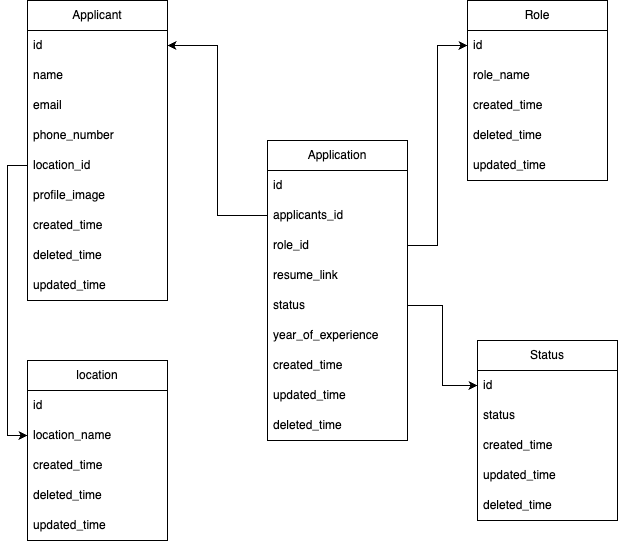

The diagram above was exported from draw.io. Its source (the exported page's mxGraphModel, read from the mxfile embedded in the PNG):
<mxGraphModel dx="1242" dy="1885" grid="1" gridSize="10" guides="1" tooltips="1" connect="1" arrows="1" fold="1" page="1" pageScale="1" pageWidth="850" pageHeight="1100" math="0" shadow="0">
  <root>
    <mxCell id="0" />
    <mxCell id="1" parent="0" />
    <mxCell id="mit3B9nRQRZIAUkRUsEa-1" value="Application" style="swimlane;fontStyle=0;childLayout=stackLayout;horizontal=1;startSize=30;horizontalStack=0;resizeParent=1;resizeParentMax=0;resizeLast=0;collapsible=1;marginBottom=0;whiteSpace=wrap;html=1;" parent="1" vertex="1">
      <mxGeometry x="370" y="-340" width="140" height="300" as="geometry" />
    </mxCell>
    <mxCell id="xNcFTsAAi_5aK2UlgXXc-16" value="id" style="text;strokeColor=none;fillColor=none;align=left;verticalAlign=middle;spacingLeft=4;spacingRight=4;overflow=hidden;points=[[0,0.5],[1,0.5]];portConstraint=eastwest;rotatable=0;whiteSpace=wrap;html=1;" parent="mit3B9nRQRZIAUkRUsEa-1" vertex="1">
      <mxGeometry y="30" width="140" height="30" as="geometry" />
    </mxCell>
    <mxCell id="mit3B9nRQRZIAUkRUsEa-2" value="applicants_id" style="text;strokeColor=none;fillColor=none;align=left;verticalAlign=middle;spacingLeft=4;spacingRight=4;overflow=hidden;points=[[0,0.5],[1,0.5]];portConstraint=eastwest;rotatable=0;whiteSpace=wrap;html=1;" parent="mit3B9nRQRZIAUkRUsEa-1" vertex="1">
      <mxGeometry y="60" width="140" height="30" as="geometry" />
    </mxCell>
    <mxCell id="mit3B9nRQRZIAUkRUsEa-6" value="role_id" style="text;strokeColor=none;fillColor=none;align=left;verticalAlign=middle;spacingLeft=4;spacingRight=4;overflow=hidden;points=[[0,0.5],[1,0.5]];portConstraint=eastwest;rotatable=0;whiteSpace=wrap;html=1;" parent="mit3B9nRQRZIAUkRUsEa-1" vertex="1">
      <mxGeometry y="90" width="140" height="30" as="geometry" />
    </mxCell>
    <mxCell id="xNcFTsAAi_5aK2UlgXXc-5" value="resume_link" style="text;strokeColor=none;fillColor=none;align=left;verticalAlign=middle;spacingLeft=4;spacingRight=4;overflow=hidden;points=[[0,0.5],[1,0.5]];portConstraint=eastwest;rotatable=0;whiteSpace=wrap;html=1;" parent="mit3B9nRQRZIAUkRUsEa-1" vertex="1">
      <mxGeometry y="120" width="140" height="30" as="geometry" />
    </mxCell>
    <mxCell id="xNcFTsAAi_5aK2UlgXXc-4" value="status" style="text;strokeColor=none;fillColor=none;align=left;verticalAlign=middle;spacingLeft=4;spacingRight=4;overflow=hidden;points=[[0,0.5],[1,0.5]];portConstraint=eastwest;rotatable=0;whiteSpace=wrap;html=1;" parent="mit3B9nRQRZIAUkRUsEa-1" vertex="1">
      <mxGeometry y="150" width="140" height="30" as="geometry" />
    </mxCell>
    <mxCell id="xNcFTsAAi_5aK2UlgXXc-55" value="year_of_experience" style="text;strokeColor=none;fillColor=none;align=left;verticalAlign=middle;spacingLeft=4;spacingRight=4;overflow=hidden;points=[[0,0.5],[1,0.5]];portConstraint=eastwest;rotatable=0;whiteSpace=wrap;html=1;" parent="mit3B9nRQRZIAUkRUsEa-1" vertex="1">
      <mxGeometry y="180" width="140" height="30" as="geometry" />
    </mxCell>
    <mxCell id="xNcFTsAAi_5aK2UlgXXc-26" value="created_time" style="text;strokeColor=none;fillColor=none;align=left;verticalAlign=middle;spacingLeft=4;spacingRight=4;overflow=hidden;points=[[0,0.5],[1,0.5]];portConstraint=eastwest;rotatable=0;whiteSpace=wrap;html=1;" parent="mit3B9nRQRZIAUkRUsEa-1" vertex="1">
      <mxGeometry y="210" width="140" height="30" as="geometry" />
    </mxCell>
    <mxCell id="xNcFTsAAi_5aK2UlgXXc-27" value="updated_time" style="text;strokeColor=none;fillColor=none;align=left;verticalAlign=middle;spacingLeft=4;spacingRight=4;overflow=hidden;points=[[0,0.5],[1,0.5]];portConstraint=eastwest;rotatable=0;whiteSpace=wrap;html=1;" parent="mit3B9nRQRZIAUkRUsEa-1" vertex="1">
      <mxGeometry y="240" width="140" height="30" as="geometry" />
    </mxCell>
    <mxCell id="xNcFTsAAi_5aK2UlgXXc-28" value="deleted_time" style="text;strokeColor=none;fillColor=none;align=left;verticalAlign=middle;spacingLeft=4;spacingRight=4;overflow=hidden;points=[[0,0.5],[1,0.5]];portConstraint=eastwest;rotatable=0;whiteSpace=wrap;html=1;" parent="mit3B9nRQRZIAUkRUsEa-1" vertex="1">
      <mxGeometry y="270" width="140" height="30" as="geometry" />
    </mxCell>
    <mxCell id="xNcFTsAAi_5aK2UlgXXc-7" value="Role" style="swimlane;fontStyle=0;childLayout=stackLayout;horizontal=1;startSize=30;horizontalStack=0;resizeParent=1;resizeParentMax=0;resizeLast=0;collapsible=1;marginBottom=0;whiteSpace=wrap;html=1;" parent="1" vertex="1">
      <mxGeometry x="570" y="-480" width="140" height="180" as="geometry" />
    </mxCell>
    <mxCell id="xNcFTsAAi_5aK2UlgXXc-8" value="id" style="text;strokeColor=none;fillColor=none;align=left;verticalAlign=middle;spacingLeft=4;spacingRight=4;overflow=hidden;points=[[0,0.5],[1,0.5]];portConstraint=eastwest;rotatable=0;whiteSpace=wrap;html=1;" parent="xNcFTsAAi_5aK2UlgXXc-7" vertex="1">
      <mxGeometry y="30" width="140" height="30" as="geometry" />
    </mxCell>
    <mxCell id="xNcFTsAAi_5aK2UlgXXc-9" value="role_name" style="text;strokeColor=none;fillColor=none;align=left;verticalAlign=middle;spacingLeft=4;spacingRight=4;overflow=hidden;points=[[0,0.5],[1,0.5]];portConstraint=eastwest;rotatable=0;whiteSpace=wrap;html=1;" parent="xNcFTsAAi_5aK2UlgXXc-7" vertex="1">
      <mxGeometry y="60" width="140" height="30" as="geometry" />
    </mxCell>
    <mxCell id="xNcFTsAAi_5aK2UlgXXc-35" value="created_time" style="text;strokeColor=none;fillColor=none;align=left;verticalAlign=middle;spacingLeft=4;spacingRight=4;overflow=hidden;points=[[0,0.5],[1,0.5]];portConstraint=eastwest;rotatable=0;whiteSpace=wrap;html=1;" parent="xNcFTsAAi_5aK2UlgXXc-7" vertex="1">
      <mxGeometry y="90" width="140" height="30" as="geometry" />
    </mxCell>
    <mxCell id="xNcFTsAAi_5aK2UlgXXc-37" value="deleted_time" style="text;strokeColor=none;fillColor=none;align=left;verticalAlign=middle;spacingLeft=4;spacingRight=4;overflow=hidden;points=[[0,0.5],[1,0.5]];portConstraint=eastwest;rotatable=0;whiteSpace=wrap;html=1;" parent="xNcFTsAAi_5aK2UlgXXc-7" vertex="1">
      <mxGeometry y="120" width="140" height="30" as="geometry" />
    </mxCell>
    <mxCell id="xNcFTsAAi_5aK2UlgXXc-36" value="updated_time" style="text;strokeColor=none;fillColor=none;align=left;verticalAlign=middle;spacingLeft=4;spacingRight=4;overflow=hidden;points=[[0,0.5],[1,0.5]];portConstraint=eastwest;rotatable=0;whiteSpace=wrap;html=1;" parent="xNcFTsAAi_5aK2UlgXXc-7" vertex="1">
      <mxGeometry y="150" width="140" height="30" as="geometry" />
    </mxCell>
    <mxCell id="xNcFTsAAi_5aK2UlgXXc-17" value="Applicant" style="swimlane;fontStyle=0;childLayout=stackLayout;horizontal=1;startSize=30;horizontalStack=0;resizeParent=1;resizeParentMax=0;resizeLast=0;collapsible=1;marginBottom=0;whiteSpace=wrap;html=1;" parent="1" vertex="1">
      <mxGeometry x="130" y="-480" width="140" height="300" as="geometry" />
    </mxCell>
    <mxCell id="xNcFTsAAi_5aK2UlgXXc-18" value="id" style="text;strokeColor=none;fillColor=none;align=left;verticalAlign=middle;spacingLeft=4;spacingRight=4;overflow=hidden;points=[[0,0.5],[1,0.5]];portConstraint=eastwest;rotatable=0;whiteSpace=wrap;html=1;" parent="xNcFTsAAi_5aK2UlgXXc-17" vertex="1">
      <mxGeometry y="30" width="140" height="30" as="geometry" />
    </mxCell>
    <mxCell id="xNcFTsAAi_5aK2UlgXXc-19" value="name" style="text;strokeColor=none;fillColor=none;align=left;verticalAlign=middle;spacingLeft=4;spacingRight=4;overflow=hidden;points=[[0,0.5],[1,0.5]];portConstraint=eastwest;rotatable=0;whiteSpace=wrap;html=1;" parent="xNcFTsAAi_5aK2UlgXXc-17" vertex="1">
      <mxGeometry y="60" width="140" height="30" as="geometry" />
    </mxCell>
    <mxCell id="xNcFTsAAi_5aK2UlgXXc-20" value="email" style="text;strokeColor=none;fillColor=none;align=left;verticalAlign=middle;spacingLeft=4;spacingRight=4;overflow=hidden;points=[[0,0.5],[1,0.5]];portConstraint=eastwest;rotatable=0;whiteSpace=wrap;html=1;" parent="xNcFTsAAi_5aK2UlgXXc-17" vertex="1">
      <mxGeometry y="90" width="140" height="30" as="geometry" />
    </mxCell>
    <mxCell id="xNcFTsAAi_5aK2UlgXXc-21" value="phone_number" style="text;strokeColor=none;fillColor=none;align=left;verticalAlign=middle;spacingLeft=4;spacingRight=4;overflow=hidden;points=[[0,0.5],[1,0.5]];portConstraint=eastwest;rotatable=0;whiteSpace=wrap;html=1;" parent="xNcFTsAAi_5aK2UlgXXc-17" vertex="1">
      <mxGeometry y="120" width="140" height="30" as="geometry" />
    </mxCell>
    <mxCell id="xNcFTsAAi_5aK2UlgXXc-23" value="location_id" style="text;strokeColor=none;fillColor=none;align=left;verticalAlign=middle;spacingLeft=4;spacingRight=4;overflow=hidden;points=[[0,0.5],[1,0.5]];portConstraint=eastwest;rotatable=0;whiteSpace=wrap;html=1;" parent="xNcFTsAAi_5aK2UlgXXc-17" vertex="1">
      <mxGeometry y="150" width="140" height="30" as="geometry" />
    </mxCell>
    <mxCell id="xNcFTsAAi_5aK2UlgXXc-38" value="profile_image" style="text;strokeColor=none;fillColor=none;align=left;verticalAlign=middle;spacingLeft=4;spacingRight=4;overflow=hidden;points=[[0,0.5],[1,0.5]];portConstraint=eastwest;rotatable=0;whiteSpace=wrap;html=1;" parent="xNcFTsAAi_5aK2UlgXXc-17" vertex="1">
      <mxGeometry y="180" width="140" height="30" as="geometry" />
    </mxCell>
    <mxCell id="xNcFTsAAi_5aK2UlgXXc-32" value="created_time" style="text;strokeColor=none;fillColor=none;align=left;verticalAlign=middle;spacingLeft=4;spacingRight=4;overflow=hidden;points=[[0,0.5],[1,0.5]];portConstraint=eastwest;rotatable=0;whiteSpace=wrap;html=1;" parent="xNcFTsAAi_5aK2UlgXXc-17" vertex="1">
      <mxGeometry y="210" width="140" height="30" as="geometry" />
    </mxCell>
    <mxCell id="xNcFTsAAi_5aK2UlgXXc-34" value="deleted_time" style="text;strokeColor=none;fillColor=none;align=left;verticalAlign=middle;spacingLeft=4;spacingRight=4;overflow=hidden;points=[[0,0.5],[1,0.5]];portConstraint=eastwest;rotatable=0;whiteSpace=wrap;html=1;" parent="xNcFTsAAi_5aK2UlgXXc-17" vertex="1">
      <mxGeometry y="240" width="140" height="30" as="geometry" />
    </mxCell>
    <mxCell id="xNcFTsAAi_5aK2UlgXXc-33" value="updated_time" style="text;strokeColor=none;fillColor=none;align=left;verticalAlign=middle;spacingLeft=4;spacingRight=4;overflow=hidden;points=[[0,0.5],[1,0.5]];portConstraint=eastwest;rotatable=0;whiteSpace=wrap;html=1;" parent="xNcFTsAAi_5aK2UlgXXc-17" vertex="1">
      <mxGeometry y="270" width="140" height="30" as="geometry" />
    </mxCell>
    <mxCell id="xNcFTsAAi_5aK2UlgXXc-24" style="edgeStyle=orthogonalEdgeStyle;rounded=0;orthogonalLoop=1;jettySize=auto;html=1;entryX=1;entryY=0.5;entryDx=0;entryDy=0;" parent="1" source="mit3B9nRQRZIAUkRUsEa-2" target="xNcFTsAAi_5aK2UlgXXc-18" edge="1">
      <mxGeometry relative="1" as="geometry" />
    </mxCell>
    <mxCell id="xNcFTsAAi_5aK2UlgXXc-25" style="edgeStyle=orthogonalEdgeStyle;rounded=0;orthogonalLoop=1;jettySize=auto;html=1;" parent="1" source="mit3B9nRQRZIAUkRUsEa-6" target="xNcFTsAAi_5aK2UlgXXc-8" edge="1">
      <mxGeometry relative="1" as="geometry" />
    </mxCell>
    <mxCell id="xNcFTsAAi_5aK2UlgXXc-39" value="location" style="swimlane;fontStyle=0;childLayout=stackLayout;horizontal=1;startSize=30;horizontalStack=0;resizeParent=1;resizeParentMax=0;resizeLast=0;collapsible=1;marginBottom=0;whiteSpace=wrap;html=1;" parent="1" vertex="1">
      <mxGeometry x="130" y="-120" width="140" height="180" as="geometry" />
    </mxCell>
    <mxCell id="xNcFTsAAi_5aK2UlgXXc-40" value="id" style="text;strokeColor=none;fillColor=none;align=left;verticalAlign=middle;spacingLeft=4;spacingRight=4;overflow=hidden;points=[[0,0.5],[1,0.5]];portConstraint=eastwest;rotatable=0;whiteSpace=wrap;html=1;" parent="xNcFTsAAi_5aK2UlgXXc-39" vertex="1">
      <mxGeometry y="30" width="140" height="30" as="geometry" />
    </mxCell>
    <mxCell id="xNcFTsAAi_5aK2UlgXXc-41" value="location_name" style="text;strokeColor=none;fillColor=none;align=left;verticalAlign=middle;spacingLeft=4;spacingRight=4;overflow=hidden;points=[[0,0.5],[1,0.5]];portConstraint=eastwest;rotatable=0;whiteSpace=wrap;html=1;" parent="xNcFTsAAi_5aK2UlgXXc-39" vertex="1">
      <mxGeometry y="60" width="140" height="30" as="geometry" />
    </mxCell>
    <mxCell id="xNcFTsAAi_5aK2UlgXXc-42" value="created_time" style="text;strokeColor=none;fillColor=none;align=left;verticalAlign=middle;spacingLeft=4;spacingRight=4;overflow=hidden;points=[[0,0.5],[1,0.5]];portConstraint=eastwest;rotatable=0;whiteSpace=wrap;html=1;" parent="xNcFTsAAi_5aK2UlgXXc-39" vertex="1">
      <mxGeometry y="90" width="140" height="30" as="geometry" />
    </mxCell>
    <mxCell id="xNcFTsAAi_5aK2UlgXXc-43" value="deleted_time" style="text;strokeColor=none;fillColor=none;align=left;verticalAlign=middle;spacingLeft=4;spacingRight=4;overflow=hidden;points=[[0,0.5],[1,0.5]];portConstraint=eastwest;rotatable=0;whiteSpace=wrap;html=1;" parent="xNcFTsAAi_5aK2UlgXXc-39" vertex="1">
      <mxGeometry y="120" width="140" height="30" as="geometry" />
    </mxCell>
    <mxCell id="xNcFTsAAi_5aK2UlgXXc-44" value="updated_time" style="text;strokeColor=none;fillColor=none;align=left;verticalAlign=middle;spacingLeft=4;spacingRight=4;overflow=hidden;points=[[0,0.5],[1,0.5]];portConstraint=eastwest;rotatable=0;whiteSpace=wrap;html=1;" parent="xNcFTsAAi_5aK2UlgXXc-39" vertex="1">
      <mxGeometry y="150" width="140" height="30" as="geometry" />
    </mxCell>
    <mxCell id="xNcFTsAAi_5aK2UlgXXc-45" style="edgeStyle=orthogonalEdgeStyle;rounded=0;orthogonalLoop=1;jettySize=auto;html=1;entryX=0;entryY=0.5;entryDx=0;entryDy=0;" parent="1" source="xNcFTsAAi_5aK2UlgXXc-23" target="xNcFTsAAi_5aK2UlgXXc-41" edge="1">
      <mxGeometry relative="1" as="geometry">
        <Array as="points">
          <mxPoint x="110" y="-315" />
          <mxPoint x="110" y="-45" />
        </Array>
      </mxGeometry>
    </mxCell>
    <mxCell id="YqMMYJn501QnwBFzVcHo-1" value="Status" style="swimlane;fontStyle=0;childLayout=stackLayout;horizontal=1;startSize=30;horizontalStack=0;resizeParent=1;resizeParentMax=0;resizeLast=0;collapsible=1;marginBottom=0;whiteSpace=wrap;html=1;" vertex="1" parent="1">
      <mxGeometry x="580" y="-140" width="140" height="180" as="geometry" />
    </mxCell>
    <mxCell id="YqMMYJn501QnwBFzVcHo-2" value="id" style="text;strokeColor=none;fillColor=none;align=left;verticalAlign=middle;spacingLeft=4;spacingRight=4;overflow=hidden;points=[[0,0.5],[1,0.5]];portConstraint=eastwest;rotatable=0;whiteSpace=wrap;html=1;" vertex="1" parent="YqMMYJn501QnwBFzVcHo-1">
      <mxGeometry y="30" width="140" height="30" as="geometry" />
    </mxCell>
    <mxCell id="YqMMYJn501QnwBFzVcHo-3" value="status" style="text;strokeColor=none;fillColor=none;align=left;verticalAlign=middle;spacingLeft=4;spacingRight=4;overflow=hidden;points=[[0,0.5],[1,0.5]];portConstraint=eastwest;rotatable=0;whiteSpace=wrap;html=1;" vertex="1" parent="YqMMYJn501QnwBFzVcHo-1">
      <mxGeometry y="60" width="140" height="30" as="geometry" />
    </mxCell>
    <mxCell id="YqMMYJn501QnwBFzVcHo-8" value="created_time" style="text;strokeColor=none;fillColor=none;align=left;verticalAlign=middle;spacingLeft=4;spacingRight=4;overflow=hidden;points=[[0,0.5],[1,0.5]];portConstraint=eastwest;rotatable=0;whiteSpace=wrap;html=1;" vertex="1" parent="YqMMYJn501QnwBFzVcHo-1">
      <mxGeometry y="90" width="140" height="30" as="geometry" />
    </mxCell>
    <mxCell id="YqMMYJn501QnwBFzVcHo-9" value="updated_time" style="text;strokeColor=none;fillColor=none;align=left;verticalAlign=middle;spacingLeft=4;spacingRight=4;overflow=hidden;points=[[0,0.5],[1,0.5]];portConstraint=eastwest;rotatable=0;whiteSpace=wrap;html=1;" vertex="1" parent="YqMMYJn501QnwBFzVcHo-1">
      <mxGeometry y="120" width="140" height="30" as="geometry" />
    </mxCell>
    <mxCell id="YqMMYJn501QnwBFzVcHo-10" value="deleted_time" style="text;strokeColor=none;fillColor=none;align=left;verticalAlign=middle;spacingLeft=4;spacingRight=4;overflow=hidden;points=[[0,0.5],[1,0.5]];portConstraint=eastwest;rotatable=0;whiteSpace=wrap;html=1;" vertex="1" parent="YqMMYJn501QnwBFzVcHo-1">
      <mxGeometry y="150" width="140" height="30" as="geometry" />
    </mxCell>
    <mxCell id="YqMMYJn501QnwBFzVcHo-11" style="edgeStyle=orthogonalEdgeStyle;rounded=0;orthogonalLoop=1;jettySize=auto;html=1;" edge="1" parent="1" source="xNcFTsAAi_5aK2UlgXXc-4" target="YqMMYJn501QnwBFzVcHo-2">
      <mxGeometry relative="1" as="geometry" />
    </mxCell>
  </root>
</mxGraphModel>